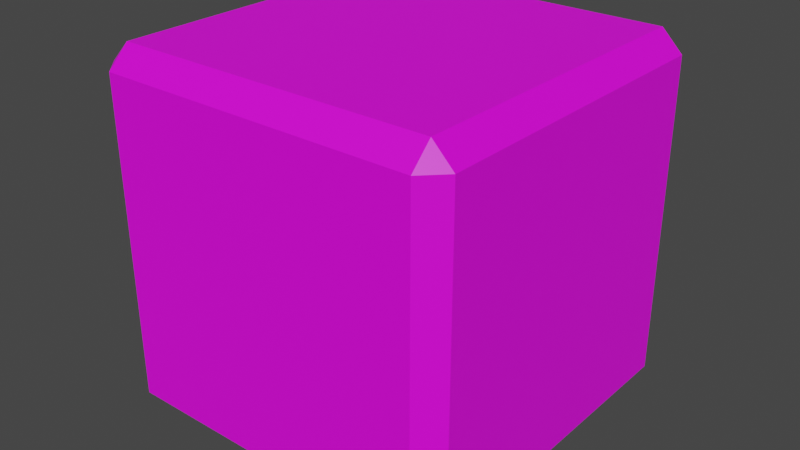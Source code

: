 # Source: debuff_trinket.blend  (saved by Blender 4.0.36; exported with 4.5.12 LTS)
import bpy
from mathutils import Matrix  # noqa: F401  (used for matrix-valued properties, if any)

bpy.ops.wm.read_factory_settings(use_empty=True)
scene = bpy.context.scene
scene.name = 'Scene'

# ---- collections
col_collection = bpy.data.collections.new('Collection'); scene.collection.children.link(col_collection)

# ---- images (referenced by path relative to the original .blend; pixels are not part of the script)
import os
ASSET_DIR = os.environ.get("B2B_ASSET_DIR", "")  # directory of the original .blend (textures are referenced by path, not embedded)
HERE = os.path.dirname(os.path.abspath(__file__))  # packed textures are extracted next to this script under _unpacked/

def load_image(name, relpath, width, height, colorspace="sRGB"):
    """Load a texture the original file referenced (path relative to the .blend, or extracted next to this script)."""
    p = next((c for c in (os.path.join(HERE, relpath), os.path.join(ASSET_DIR, relpath)) if relpath and os.path.exists(c)), "")
    if p:
        img = bpy.data.images.load(p, check_existing=True)
        img.name = name
    else:  # same state as the original file: an image datablock whose file is absent (Cycles renders it pink)
        img = bpy.data.images.new(name, width, height)
        img.source = "FILE"
        img.filepath = "//" + (relpath or name)
    img.colorspace_settings.name = colorspace
    return img
img_base_palette_png = load_image('base_palette.png', 'base_palette.png', 1024, 1024, 'sRGB')
img_debuff_trinket_png = load_image('debuff_trinket.png', 'debuff_trinket.png', 1024, 1024, 'sRGB')

# ---- materials (node trees are filled in below, after node groups)
mat_basepalette = bpy.data.materials.new('BasePalette')
mat_basepalette.alpha_threshold = 0.0
mat_basepalette.use_transparent_shadow = False
mat_basepalette.roughness = 0.5
mat_basepalette.line_color = (0.0, 0.0, 0.0, 1.0)
mat_face = bpy.data.materials.new('Face')
mat_face.use_transparent_shadow = False

# ---- material node trees
mat_basepalette.use_nodes = True; mat_basepalette.node_tree.nodes.clear()
_N = mat_basepalette.node_tree.nodes; _L = mat_basepalette.node_tree.links
n0 = _N.new('ShaderNodeOutputMaterial'); n0.name = 'Material Output'; n0.location = (300, 300)
n1 = _N.new('ShaderNodeBsdfPrincipled'); n1.name = 'Principled BSDF'; n1.location = (10, 300)
n1.distribution = 'GGX'
n1.subsurface_method = 'RANDOM_WALK_SKIN'
n1.inputs[3].default_value = 1.45
n1.inputs[27].default_value = (0.0, 0.0, 0.0, 1.0)
n1.inputs[28].default_value = 1.0
n2 = _N.new('ShaderNodeTexImage'); n2.name = 'Image Texture'; n2.location = (-464, 137)
n2.image = img_base_palette_png
_L.new(n1.outputs[0], n0.inputs[0])
_L.new(n2.outputs[0], n1.inputs[0])
n0.is_active_output = True
mat_face.use_nodes = True; mat_face.node_tree.nodes.clear()
_N = mat_face.node_tree.nodes; _L = mat_face.node_tree.links
n0 = _N.new('ShaderNodeBsdfPrincipled'); n0.name = 'Principled BSDF'; n0.location = (10, 300)
n0.inputs[3].default_value = 1.45
n1 = _N.new('ShaderNodeOutputMaterial'); n1.name = 'Material Output'; n1.location = (300, 300)
n2 = _N.new('ShaderNodeTexImage'); n2.name = 'Image Texture'; n2.location = (-293, 223)
n2.image = img_debuff_trinket_png
_L.new(n0.outputs[0], n1.inputs[0])
_L.new(n2.outputs[0], n0.inputs[0])
n1.is_active_output = True

# ---- world
world_world = bpy.data.worlds.new('World'); scene.world = world_world
world_world.use_nodes = True; world_world.node_tree.nodes.clear()
_N = world_world.node_tree.nodes; _L = world_world.node_tree.links
n0 = _N.new('ShaderNodeOutputWorld'); n0.name = 'World Output'; n0.location = (300, 300)
n1 = _N.new('ShaderNodeBackground'); n1.name = 'Background'; n1.location = (10, 300)
n1.inputs[0].default_value = (0.05088, 0.05088, 0.05088, 1.0)
_L.new(n1.outputs[0], n0.inputs[0])
n0.is_active_output = True
world_world.color = (0.05088, 0.05088, 0.05088)
world_world.use_sun_shadow = False
world_world.sun_shadow_jitter_overblur = 0.0

# ---- meshes
me_plane = bpy.data.meshes.new('Plane')
me_plane.from_pydata([(-0.4422, -0.4422, 0.5), (-0.4422, -0.5, 0.5578), (-0.5, -0.4422, 0.5578), (-0.4422, -0.5, 1.442), (-0.4422, -0.4422, 1.5), (-0.5, -0.4422, 1.442), (-0.4422, 0.4422, 0.5), (-0.5, 0.4422, 0.5578), (-0.4422, 0.5, 0.5578), (-0.4422, 0.4422, 1.5), (-0.4422, 0.5, 1.442), (-0.5, 0.4422, 1.442), (0.4422, -0.4422, 0.5), (0.5, -0.4422, 0.5578), (0.4422, -0.5, 0.5578), (0.4422, -0.4422, 1.5), (0.4422, -0.5, 1.442), (0.5, -0.4422, 1.442), (0.4422, 0.4422, 0.5), (0.4422, 0.5, 0.5578), (0.5, 0.4422, 0.5578), (0.4422, 0.4422, 1.5), (0.5, 0.4422, 1.442), (0.4422, 0.5, 1.442)], [], [(2, 5, 11, 7), (0, 1, 2), (3, 4, 5), (6, 7, 8), (9, 10, 11), (12, 13, 14), (15, 16, 17), (18, 19, 20), (21, 22, 23), (6, 0, 2, 7), (1, 3, 5, 2), (4, 9, 11, 5), (10, 8, 7, 11), (18, 6, 8, 19), (9, 21, 23, 10), (22, 20, 19, 23), (12, 18, 20, 13), (21, 15, 17, 22), (16, 14, 13, 17), (0, 12, 14, 1), (15, 4, 3, 16), (10, 23, 19, 8), (4, 15, 21, 9), (22, 17, 13, 20), (1, 14, 16, 3), (6, 18, 12, 0)])
me_plane.polygons.foreach_set('material_index', [1, 0, 0, 0, 0, 0, 0, 0, 0, 0, 0, 0, 0, 0, 0, 0, 0, 0, 0, 0, 0, 1, 1, 1, 1, 1])
_uv = me_plane.uv_layers.new(name='UVMap')
_uv.uv.foreach_set('vector', [0.9999, 0.0001, 0.9999, 0.9999, 9.999e-05, 0.9999, 0.0001, 9.999e-05, 0.4803, 0.655, 0.4803, 0.655, 0.4803, 0.655, 0.4803, 0.655, 0.4803, 0.655, 0.4803, 0.655, 0.4803, 0.655, 0.4803, 0.655, 0.4803, 0.655, 0.4803, 0.655, 0.4803, 0.655, 0.4803, 0.655, 0.4803, 0.655, 0.4803, 0.655, 0.4803, 0.655, 0.4803, 0.655, 0.4803, 0.655, 0.4803, 0.655, 0.4803, 0.655, 0.4803, 0.655, 0.4803, 0.655, 0.4803, 0.655, 0.4803, 0.655, 0.4803, 0.655, 0.4803, 0.655, 0.4803, 0.655, 0.4803, 0.655, 0.4803, 0.655, 0.4803, 0.655, 0.4803, 0.655, 0.4803, 0.655, 0.4803, 0.655, 0.4803, 0.655, 0.4803, 0.655, 0.4803, 0.655, 0.4803, 0.655, 0.4803, 0.655, 0.4803, 0.655, 0.4803, 0.655, 0.4803, 0.655, 0.4803, 0.655, 0.4803, 0.655, 0.4803, 0.655, 0.4803, 0.655, 0.4803, 0.655, 0.4803, 0.655, 0.4803, 0.655, 0.4803, 0.655, 0.4803, 0.655, 0.4803, 0.655, 0.4803, 0.655, 0.4803, 0.655, 0.4803, 0.655, 0.4803, 0.655, 0.4803, 0.655, 0.4803, 0.655, 0.4803, 0.655, 0.4803, 0.655, 0.4803, 0.655, 0.4803, 0.655, 0.4803, 0.655, 0.4803, 0.655, 0.4803, 0.655, 0.4803, 0.655, 0.4803, 0.655, 0.4803, 0.655, 0.4803, 0.655, 0.4803, 0.655, 0.4803, 0.655, 0.4803, 0.655, 0.4803, 0.655, 0.4803, 0.655, 0.9999, 0.9999, 9.999e-05, 0.9999, 0.0001001, 9.99e-05, 0.9999, 9.99e-05, 0.9999, 9.993e-05, 0.9999, 0.9999, 9.99e-05, 0.9999, 9.984e-05, 0.0001, 0.9999, 0.9999, 0.0001001, 0.9999, 9.999e-05, 0.0001002, 0.9999, 9.999e-05, 9.999e-05, 0.0001002, 0.9999, 9.999e-05, 0.9999, 0.9999, 0.0001001, 0.9999, 9.996e-05, 0.0001001, 0.9999, 9.99e-05, 0.9999, 0.9999, 0.0001001, 0.9999])
me_plane.materials.append(mat_basepalette)
me_plane.materials.append(mat_face)
me_plane.update()

# ---- objects
ob_debufftrinket = bpy.data.objects.new('DebuffTrinket', me_plane)

# ---- transforms, parenting, visibility, modifiers, constraints
ob_debufftrinket.location = (0.0, 0.0, 0.0)

# ---- collection membership
col_collection.objects.link(ob_debufftrinket)

# ---- scene / render settings (as saved in the file)
scene.frame_start = 1; scene.frame_end = 250; scene.frame_set(18)
scene.render.engine = 'BLENDER_EEVEE_NEXT'
scene.cycles.sampling_pattern = 'TABULATED_SOBOL'
scene.view_settings.view_transform = 'Filmic'
bpy.context.view_layer.update()

# ---- added for rendering (the .blend has no active camera and no usable light): camera, sun
cam_auto = bpy.data.cameras.new('AutoCamera')
cam_auto.lens = 50.0
cam_auto.sensor_width = 36.0
cam_auto.clip_end = 1000.0
ob_auto_camera = bpy.data.objects.new('AutoCamera', cam_auto)
scene.collection.objects.link(ob_auto_camera)
ob_auto_camera.location = (1.60254, -1.92304, 2.28203)
ob_auto_camera.rotation_euler = (1.09748, -7.21219e-08, 0.694738)
scene.camera = ob_auto_camera
light_auto_sun = bpy.data.lights.new('AutoSun', 'SUN')
light_auto_sun.energy = 3.0
light_auto_sun.angle = 0.0523599
ob_auto_sun = bpy.data.objects.new('AutoSun', light_auto_sun)
scene.collection.objects.link(ob_auto_sun)
ob_auto_sun.rotation_euler = (0.872665, 0.174533, 0.523599)
bpy.context.view_layer.update()
